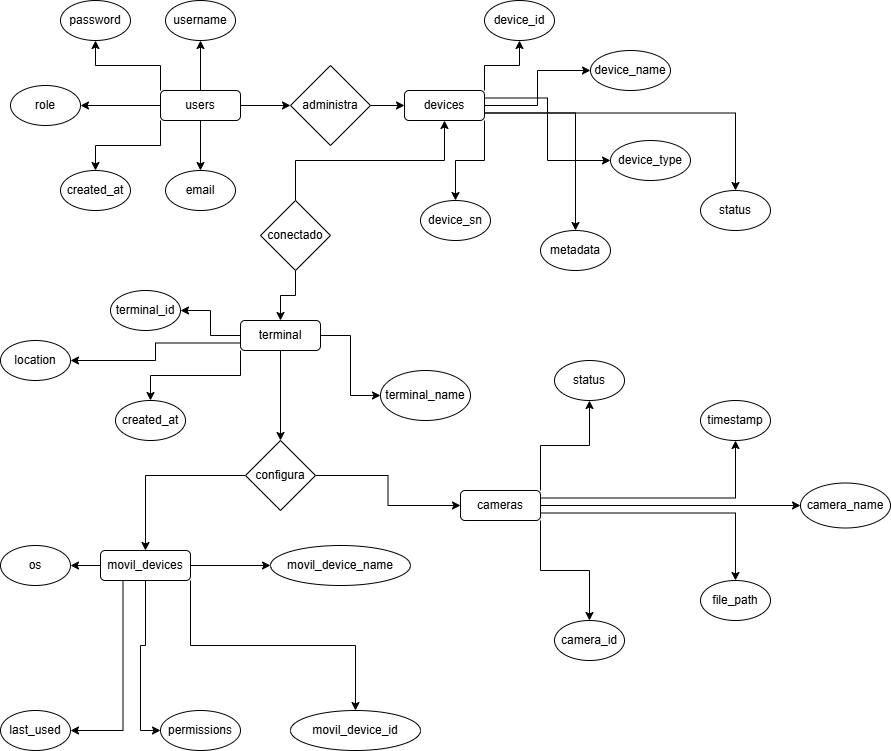

The diagram above was exported from draw.io. Its source (the exported page's mxGraphModel, read from the mxfile embedded in the PNG):
<mxGraphModel dx="1426" dy="783" grid="1" gridSize="10" guides="1" tooltips="1" connect="1" arrows="1" fold="1" page="1" pageScale="1" pageWidth="1169" pageHeight="827" math="0" shadow="0">
  <root>
    <mxCell id="0" />
    <mxCell id="1" parent="0" />
    <mxCell id="QcyP5z_Ch9aapaAGs-tU-14" style="edgeStyle=orthogonalEdgeStyle;rounded=0;orthogonalLoop=1;jettySize=auto;html=1;entryX=1;entryY=0.5;entryDx=0;entryDy=0;" parent="1" source="QcyP5z_Ch9aapaAGs-tU-3" target="QcyP5z_Ch9aapaAGs-tU-9" edge="1">
      <mxGeometry relative="1" as="geometry" />
    </mxCell>
    <mxCell id="QcyP5z_Ch9aapaAGs-tU-15" style="edgeStyle=orthogonalEdgeStyle;rounded=0;orthogonalLoop=1;jettySize=auto;html=1;exitX=0;exitY=0;exitDx=0;exitDy=0;entryX=0.5;entryY=1;entryDx=0;entryDy=0;" parent="1" source="QcyP5z_Ch9aapaAGs-tU-3" target="QcyP5z_Ch9aapaAGs-tU-10" edge="1">
      <mxGeometry relative="1" as="geometry" />
    </mxCell>
    <mxCell id="QcyP5z_Ch9aapaAGs-tU-16" style="edgeStyle=orthogonalEdgeStyle;rounded=0;orthogonalLoop=1;jettySize=auto;html=1;entryX=0.5;entryY=1;entryDx=0;entryDy=0;" parent="1" source="QcyP5z_Ch9aapaAGs-tU-3" target="QcyP5z_Ch9aapaAGs-tU-11" edge="1">
      <mxGeometry relative="1" as="geometry" />
    </mxCell>
    <mxCell id="QcyP5z_Ch9aapaAGs-tU-18" style="edgeStyle=orthogonalEdgeStyle;rounded=0;orthogonalLoop=1;jettySize=auto;html=1;entryX=0.5;entryY=0;entryDx=0;entryDy=0;" parent="1" source="QcyP5z_Ch9aapaAGs-tU-3" target="QcyP5z_Ch9aapaAGs-tU-12" edge="1">
      <mxGeometry relative="1" as="geometry" />
    </mxCell>
    <mxCell id="QcyP5z_Ch9aapaAGs-tU-19" style="edgeStyle=orthogonalEdgeStyle;rounded=0;orthogonalLoop=1;jettySize=auto;html=1;exitX=0;exitY=1;exitDx=0;exitDy=0;" parent="1" source="QcyP5z_Ch9aapaAGs-tU-3" target="QcyP5z_Ch9aapaAGs-tU-8" edge="1">
      <mxGeometry relative="1" as="geometry" />
    </mxCell>
    <mxCell id="QcyP5z_Ch9aapaAGs-tU-52" style="edgeStyle=orthogonalEdgeStyle;rounded=0;orthogonalLoop=1;jettySize=auto;html=1;exitX=1;exitY=0.5;exitDx=0;exitDy=0;entryX=0;entryY=0.5;entryDx=0;entryDy=0;" parent="1" source="QcyP5z_Ch9aapaAGs-tU-3" target="QcyP5z_Ch9aapaAGs-tU-51" edge="1">
      <mxGeometry relative="1" as="geometry" />
    </mxCell>
    <mxCell id="QcyP5z_Ch9aapaAGs-tU-3" value="users" style="rounded=1;whiteSpace=wrap;html=1;" parent="1" vertex="1">
      <mxGeometry x="170" y="140" width="80" height="30" as="geometry" />
    </mxCell>
    <mxCell id="QcyP5z_Ch9aapaAGs-tU-8" value="created_at" style="ellipse;whiteSpace=wrap;html=1;" parent="1" vertex="1">
      <mxGeometry x="70" y="220" width="70" height="40" as="geometry" />
    </mxCell>
    <mxCell id="QcyP5z_Ch9aapaAGs-tU-9" value="role" style="ellipse;whiteSpace=wrap;html=1;" parent="1" vertex="1">
      <mxGeometry x="20" y="135" width="70" height="40" as="geometry" />
    </mxCell>
    <mxCell id="QcyP5z_Ch9aapaAGs-tU-10" value="password" style="ellipse;whiteSpace=wrap;html=1;" parent="1" vertex="1">
      <mxGeometry x="70" y="50" width="70" height="40" as="geometry" />
    </mxCell>
    <mxCell id="QcyP5z_Ch9aapaAGs-tU-11" value="username" style="ellipse;whiteSpace=wrap;html=1;" parent="1" vertex="1">
      <mxGeometry x="175" y="50" width="70" height="40" as="geometry" />
    </mxCell>
    <mxCell id="QcyP5z_Ch9aapaAGs-tU-12" value="email" style="ellipse;whiteSpace=wrap;html=1;" parent="1" vertex="1">
      <mxGeometry x="175" y="220" width="70" height="40" as="geometry" />
    </mxCell>
    <mxCell id="QcyP5z_Ch9aapaAGs-tU-29" style="edgeStyle=orthogonalEdgeStyle;rounded=0;orthogonalLoop=1;jettySize=auto;html=1;exitX=1;exitY=0.25;exitDx=0;exitDy=0;entryX=0;entryY=0.5;entryDx=0;entryDy=0;" parent="1" source="QcyP5z_Ch9aapaAGs-tU-20" target="QcyP5z_Ch9aapaAGs-tU-24" edge="1">
      <mxGeometry relative="1" as="geometry" />
    </mxCell>
    <mxCell id="QcyP5z_Ch9aapaAGs-tU-31" style="edgeStyle=orthogonalEdgeStyle;rounded=0;orthogonalLoop=1;jettySize=auto;html=1;" parent="1" source="QcyP5z_Ch9aapaAGs-tU-20" target="QcyP5z_Ch9aapaAGs-tU-23" edge="1">
      <mxGeometry relative="1" as="geometry" />
    </mxCell>
    <mxCell id="QcyP5z_Ch9aapaAGs-tU-32" style="edgeStyle=orthogonalEdgeStyle;rounded=0;orthogonalLoop=1;jettySize=auto;html=1;exitX=1;exitY=0;exitDx=0;exitDy=0;entryX=0.5;entryY=1;entryDx=0;entryDy=0;" parent="1" source="QcyP5z_Ch9aapaAGs-tU-20" target="QcyP5z_Ch9aapaAGs-tU-22" edge="1">
      <mxGeometry relative="1" as="geometry" />
    </mxCell>
    <mxCell id="QcyP5z_Ch9aapaAGs-tU-34" style="edgeStyle=orthogonalEdgeStyle;rounded=0;orthogonalLoop=1;jettySize=auto;html=1;exitX=1;exitY=1;exitDx=0;exitDy=0;entryX=0.5;entryY=0;entryDx=0;entryDy=0;" parent="1" source="QcyP5z_Ch9aapaAGs-tU-20" target="QcyP5z_Ch9aapaAGs-tU-26" edge="1">
      <mxGeometry relative="1" as="geometry" />
    </mxCell>
    <mxCell id="QcyP5z_Ch9aapaAGs-tU-35" style="edgeStyle=orthogonalEdgeStyle;rounded=0;orthogonalLoop=1;jettySize=auto;html=1;exitX=1;exitY=0.75;exitDx=0;exitDy=0;entryX=0.5;entryY=0;entryDx=0;entryDy=0;" parent="1" source="QcyP5z_Ch9aapaAGs-tU-20" target="QcyP5z_Ch9aapaAGs-tU-25" edge="1">
      <mxGeometry relative="1" as="geometry" />
    </mxCell>
    <mxCell id="QcyP5z_Ch9aapaAGs-tU-38" style="edgeStyle=orthogonalEdgeStyle;rounded=0;orthogonalLoop=1;jettySize=auto;html=1;exitX=1;exitY=0.75;exitDx=0;exitDy=0;entryX=0.5;entryY=0;entryDx=0;entryDy=0;" parent="1" source="QcyP5z_Ch9aapaAGs-tU-20" target="QcyP5z_Ch9aapaAGs-tU-37" edge="1">
      <mxGeometry relative="1" as="geometry" />
    </mxCell>
    <mxCell id="QcyP5z_Ch9aapaAGs-tU-20" value="devices" style="rounded=1;whiteSpace=wrap;html=1;" parent="1" vertex="1">
      <mxGeometry x="414" y="140" width="80" height="30" as="geometry" />
    </mxCell>
    <mxCell id="QcyP5z_Ch9aapaAGs-tU-22" value="device_id" style="ellipse;whiteSpace=wrap;html=1;" parent="1" vertex="1">
      <mxGeometry x="494" y="50" width="70" height="40" as="geometry" />
    </mxCell>
    <mxCell id="QcyP5z_Ch9aapaAGs-tU-23" value="device_name" style="ellipse;whiteSpace=wrap;html=1;" parent="1" vertex="1">
      <mxGeometry x="600" y="100" width="80" height="40" as="geometry" />
    </mxCell>
    <mxCell id="QcyP5z_Ch9aapaAGs-tU-24" value="device_type" style="ellipse;whiteSpace=wrap;html=1;" parent="1" vertex="1">
      <mxGeometry x="620" y="190" width="80" height="40" as="geometry" />
    </mxCell>
    <mxCell id="QcyP5z_Ch9aapaAGs-tU-25" value="status" style="ellipse;whiteSpace=wrap;html=1;" parent="1" vertex="1">
      <mxGeometry x="710" y="240" width="70" height="40" as="geometry" />
    </mxCell>
    <mxCell id="QcyP5z_Ch9aapaAGs-tU-26" value="device_sn" style="ellipse;whiteSpace=wrap;html=1;" parent="1" vertex="1">
      <mxGeometry x="430" y="250" width="70" height="40" as="geometry" />
    </mxCell>
    <mxCell id="QcyP5z_Ch9aapaAGs-tU-37" value="metadata" style="ellipse;whiteSpace=wrap;html=1;" parent="1" vertex="1">
      <mxGeometry x="550" y="280" width="70" height="40" as="geometry" />
    </mxCell>
    <mxCell id="QcyP5z_Ch9aapaAGs-tU-46" style="edgeStyle=orthogonalEdgeStyle;rounded=0;orthogonalLoop=1;jettySize=auto;html=1;exitX=1;exitY=0.5;exitDx=0;exitDy=0;entryX=0;entryY=0.5;entryDx=0;entryDy=0;" parent="1" source="QcyP5z_Ch9aapaAGs-tU-40" target="QcyP5z_Ch9aapaAGs-tU-43" edge="1">
      <mxGeometry relative="1" as="geometry" />
    </mxCell>
    <mxCell id="QcyP5z_Ch9aapaAGs-tU-48" style="edgeStyle=orthogonalEdgeStyle;rounded=0;orthogonalLoop=1;jettySize=auto;html=1;exitX=0;exitY=0.5;exitDx=0;exitDy=0;entryX=1;entryY=0.5;entryDx=0;entryDy=0;" parent="1" source="QcyP5z_Ch9aapaAGs-tU-40" target="QcyP5z_Ch9aapaAGs-tU-42" edge="1">
      <mxGeometry relative="1" as="geometry" />
    </mxCell>
    <mxCell id="QcyP5z_Ch9aapaAGs-tU-49" style="edgeStyle=orthogonalEdgeStyle;rounded=0;orthogonalLoop=1;jettySize=auto;html=1;exitX=0;exitY=0.75;exitDx=0;exitDy=0;entryX=1;entryY=0.5;entryDx=0;entryDy=0;" parent="1" source="QcyP5z_Ch9aapaAGs-tU-40" target="QcyP5z_Ch9aapaAGs-tU-45" edge="1">
      <mxGeometry relative="1" as="geometry" />
    </mxCell>
    <mxCell id="QcyP5z_Ch9aapaAGs-tU-50" style="edgeStyle=orthogonalEdgeStyle;rounded=0;orthogonalLoop=1;jettySize=auto;html=1;exitX=0;exitY=1;exitDx=0;exitDy=0;entryX=0.5;entryY=0;entryDx=0;entryDy=0;" parent="1" source="QcyP5z_Ch9aapaAGs-tU-40" target="QcyP5z_Ch9aapaAGs-tU-44" edge="1">
      <mxGeometry relative="1" as="geometry" />
    </mxCell>
    <mxCell id="QcyP5z_Ch9aapaAGs-tU-60" style="edgeStyle=orthogonalEdgeStyle;rounded=0;orthogonalLoop=1;jettySize=auto;html=1;exitX=0.5;exitY=1;exitDx=0;exitDy=0;entryX=0.5;entryY=0;entryDx=0;entryDy=0;" parent="1" source="QcyP5z_Ch9aapaAGs-tU-40" target="QcyP5z_Ch9aapaAGs-tU-58" edge="1">
      <mxGeometry relative="1" as="geometry" />
    </mxCell>
    <mxCell id="QcyP5z_Ch9aapaAGs-tU-40" value="terminal" style="rounded=1;whiteSpace=wrap;html=1;" parent="1" vertex="1">
      <mxGeometry x="250" y="370" width="80" height="30" as="geometry" />
    </mxCell>
    <mxCell id="QcyP5z_Ch9aapaAGs-tU-42" value="terminal_id" style="ellipse;whiteSpace=wrap;html=1;" parent="1" vertex="1">
      <mxGeometry x="120" y="340" width="70" height="40" as="geometry" />
    </mxCell>
    <mxCell id="QcyP5z_Ch9aapaAGs-tU-43" value="terminal_name" style="ellipse;whiteSpace=wrap;html=1;" parent="1" vertex="1">
      <mxGeometry x="390" y="420" width="90" height="50" as="geometry" />
    </mxCell>
    <mxCell id="QcyP5z_Ch9aapaAGs-tU-44" value="created_at" style="ellipse;whiteSpace=wrap;html=1;" parent="1" vertex="1">
      <mxGeometry x="125" y="450" width="70" height="40" as="geometry" />
    </mxCell>
    <mxCell id="QcyP5z_Ch9aapaAGs-tU-45" value="location" style="ellipse;whiteSpace=wrap;html=1;" parent="1" vertex="1">
      <mxGeometry x="10" y="390" width="70" height="40" as="geometry" />
    </mxCell>
    <mxCell id="QcyP5z_Ch9aapaAGs-tU-53" style="edgeStyle=orthogonalEdgeStyle;rounded=0;orthogonalLoop=1;jettySize=auto;html=1;exitX=1;exitY=0.5;exitDx=0;exitDy=0;entryX=0;entryY=0.5;entryDx=0;entryDy=0;" parent="1" source="QcyP5z_Ch9aapaAGs-tU-51" target="QcyP5z_Ch9aapaAGs-tU-20" edge="1">
      <mxGeometry relative="1" as="geometry" />
    </mxCell>
    <mxCell id="QcyP5z_Ch9aapaAGs-tU-51" value="administra" style="rhombus;whiteSpace=wrap;html=1;" parent="1" vertex="1">
      <mxGeometry x="300" y="115" width="80" height="80" as="geometry" />
    </mxCell>
    <mxCell id="QcyP5z_Ch9aapaAGs-tU-56" style="edgeStyle=orthogonalEdgeStyle;rounded=0;orthogonalLoop=1;jettySize=auto;html=1;exitX=0.5;exitY=0;exitDx=0;exitDy=0;entryX=0.5;entryY=1;entryDx=0;entryDy=0;" parent="1" source="QcyP5z_Ch9aapaAGs-tU-55" target="QcyP5z_Ch9aapaAGs-tU-20" edge="1">
      <mxGeometry relative="1" as="geometry" />
    </mxCell>
    <mxCell id="QcyP5z_Ch9aapaAGs-tU-57" style="edgeStyle=orthogonalEdgeStyle;rounded=0;orthogonalLoop=1;jettySize=auto;html=1;exitX=0.5;exitY=1;exitDx=0;exitDy=0;entryX=0.5;entryY=0;entryDx=0;entryDy=0;" parent="1" source="QcyP5z_Ch9aapaAGs-tU-55" target="QcyP5z_Ch9aapaAGs-tU-40" edge="1">
      <mxGeometry relative="1" as="geometry" />
    </mxCell>
    <mxCell id="QcyP5z_Ch9aapaAGs-tU-55" value="conectado" style="rhombus;whiteSpace=wrap;html=1;" parent="1" vertex="1">
      <mxGeometry x="270" y="250" width="70" height="70" as="geometry" />
    </mxCell>
    <mxCell id="QcyP5z_Ch9aapaAGs-tU-73" style="edgeStyle=orthogonalEdgeStyle;rounded=0;orthogonalLoop=1;jettySize=auto;html=1;exitX=1;exitY=0.5;exitDx=0;exitDy=0;entryX=0;entryY=0.5;entryDx=0;entryDy=0;" parent="1" source="QcyP5z_Ch9aapaAGs-tU-58" target="QcyP5z_Ch9aapaAGs-tU-61" edge="1">
      <mxGeometry relative="1" as="geometry" />
    </mxCell>
    <mxCell id="QcyP5z_Ch9aapaAGs-tU-76" style="edgeStyle=orthogonalEdgeStyle;rounded=0;orthogonalLoop=1;jettySize=auto;html=1;exitX=0;exitY=0.5;exitDx=0;exitDy=0;entryX=0.5;entryY=0;entryDx=0;entryDy=0;" parent="1" source="QcyP5z_Ch9aapaAGs-tU-58" target="QcyP5z_Ch9aapaAGs-tU-75" edge="1">
      <mxGeometry relative="1" as="geometry" />
    </mxCell>
    <mxCell id="QcyP5z_Ch9aapaAGs-tU-58" value="configura" style="rhombus;whiteSpace=wrap;html=1;" parent="1" vertex="1">
      <mxGeometry x="255" y="490" width="70" height="70" as="geometry" />
    </mxCell>
    <mxCell id="QcyP5z_Ch9aapaAGs-tU-67" style="edgeStyle=orthogonalEdgeStyle;rounded=0;orthogonalLoop=1;jettySize=auto;html=1;exitX=1;exitY=1;exitDx=0;exitDy=0;entryX=0.5;entryY=0;entryDx=0;entryDy=0;" parent="1" source="QcyP5z_Ch9aapaAGs-tU-61" target="QcyP5z_Ch9aapaAGs-tU-65" edge="1">
      <mxGeometry relative="1" as="geometry" />
    </mxCell>
    <mxCell id="QcyP5z_Ch9aapaAGs-tU-68" style="edgeStyle=orthogonalEdgeStyle;rounded=0;orthogonalLoop=1;jettySize=auto;html=1;exitX=1;exitY=0.75;exitDx=0;exitDy=0;entryX=0.5;entryY=0;entryDx=0;entryDy=0;" parent="1" source="QcyP5z_Ch9aapaAGs-tU-61" target="QcyP5z_Ch9aapaAGs-tU-66" edge="1">
      <mxGeometry relative="1" as="geometry" />
    </mxCell>
    <mxCell id="QcyP5z_Ch9aapaAGs-tU-69" style="edgeStyle=orthogonalEdgeStyle;rounded=0;orthogonalLoop=1;jettySize=auto;html=1;exitX=1;exitY=0.5;exitDx=0;exitDy=0;entryX=0;entryY=0.5;entryDx=0;entryDy=0;" parent="1" source="QcyP5z_Ch9aapaAGs-tU-61" target="QcyP5z_Ch9aapaAGs-tU-63" edge="1">
      <mxGeometry relative="1" as="geometry" />
    </mxCell>
    <mxCell id="QcyP5z_Ch9aapaAGs-tU-70" style="edgeStyle=orthogonalEdgeStyle;rounded=0;orthogonalLoop=1;jettySize=auto;html=1;exitX=1;exitY=0.25;exitDx=0;exitDy=0;entryX=0.5;entryY=1;entryDx=0;entryDy=0;" parent="1" source="QcyP5z_Ch9aapaAGs-tU-61" target="QcyP5z_Ch9aapaAGs-tU-64" edge="1">
      <mxGeometry relative="1" as="geometry" />
    </mxCell>
    <mxCell id="QcyP5z_Ch9aapaAGs-tU-71" style="edgeStyle=orthogonalEdgeStyle;rounded=0;orthogonalLoop=1;jettySize=auto;html=1;exitX=1;exitY=0;exitDx=0;exitDy=0;entryX=0.5;entryY=1;entryDx=0;entryDy=0;" parent="1" source="QcyP5z_Ch9aapaAGs-tU-61" target="QcyP5z_Ch9aapaAGs-tU-62" edge="1">
      <mxGeometry relative="1" as="geometry" />
    </mxCell>
    <mxCell id="QcyP5z_Ch9aapaAGs-tU-61" value="cameras" style="rounded=1;whiteSpace=wrap;html=1;" parent="1" vertex="1">
      <mxGeometry x="470" y="540" width="80" height="30" as="geometry" />
    </mxCell>
    <mxCell id="QcyP5z_Ch9aapaAGs-tU-62" value="status" style="ellipse;whiteSpace=wrap;html=1;" parent="1" vertex="1">
      <mxGeometry x="564" y="410" width="70" height="40" as="geometry" />
    </mxCell>
    <mxCell id="QcyP5z_Ch9aapaAGs-tU-63" value="camera_name" style="ellipse;whiteSpace=wrap;html=1;" parent="1" vertex="1">
      <mxGeometry x="810" y="532.5" width="90" height="45" as="geometry" />
    </mxCell>
    <mxCell id="QcyP5z_Ch9aapaAGs-tU-64" value="timestamp" style="ellipse;whiteSpace=wrap;html=1;" parent="1" vertex="1">
      <mxGeometry x="710" y="450" width="70" height="40" as="geometry" />
    </mxCell>
    <mxCell id="QcyP5z_Ch9aapaAGs-tU-65" value="camera_id" style="ellipse;whiteSpace=wrap;html=1;" parent="1" vertex="1">
      <mxGeometry x="564" y="670" width="70" height="40" as="geometry" />
    </mxCell>
    <mxCell id="QcyP5z_Ch9aapaAGs-tU-66" value="file_path" style="ellipse;whiteSpace=wrap;html=1;" parent="1" vertex="1">
      <mxGeometry x="710" y="630" width="70" height="40" as="geometry" />
    </mxCell>
    <mxCell id="QcyP5z_Ch9aapaAGs-tU-139" style="edgeStyle=orthogonalEdgeStyle;rounded=0;orthogonalLoop=1;jettySize=auto;html=1;exitX=0;exitY=0.5;exitDx=0;exitDy=0;" parent="1" source="QcyP5z_Ch9aapaAGs-tU-75" target="QcyP5z_Ch9aapaAGs-tU-77" edge="1">
      <mxGeometry relative="1" as="geometry" />
    </mxCell>
    <mxCell id="QcyP5z_Ch9aapaAGs-tU-140" style="edgeStyle=orthogonalEdgeStyle;rounded=0;orthogonalLoop=1;jettySize=auto;html=1;exitX=1;exitY=0.5;exitDx=0;exitDy=0;entryX=0;entryY=0.5;entryDx=0;entryDy=0;" parent="1" source="QcyP5z_Ch9aapaAGs-tU-75" target="QcyP5z_Ch9aapaAGs-tU-138" edge="1">
      <mxGeometry relative="1" as="geometry" />
    </mxCell>
    <mxCell id="QcyP5z_Ch9aapaAGs-tU-141" style="edgeStyle=orthogonalEdgeStyle;rounded=0;orthogonalLoop=1;jettySize=auto;html=1;exitX=1;exitY=1;exitDx=0;exitDy=0;entryX=0.5;entryY=0;entryDx=0;entryDy=0;" parent="1" source="QcyP5z_Ch9aapaAGs-tU-75" target="QcyP5z_Ch9aapaAGs-tU-136" edge="1">
      <mxGeometry relative="1" as="geometry" />
    </mxCell>
    <mxCell id="QcyP5z_Ch9aapaAGs-tU-142" style="edgeStyle=orthogonalEdgeStyle;rounded=0;orthogonalLoop=1;jettySize=auto;html=1;exitX=0.5;exitY=1;exitDx=0;exitDy=0;entryX=0;entryY=0.5;entryDx=0;entryDy=0;" parent="1" source="QcyP5z_Ch9aapaAGs-tU-75" target="QcyP5z_Ch9aapaAGs-tU-137" edge="1">
      <mxGeometry relative="1" as="geometry" />
    </mxCell>
    <mxCell id="QcyP5z_Ch9aapaAGs-tU-143" style="edgeStyle=orthogonalEdgeStyle;rounded=0;orthogonalLoop=1;jettySize=auto;html=1;exitX=0.25;exitY=1;exitDx=0;exitDy=0;entryX=1;entryY=0.5;entryDx=0;entryDy=0;" parent="1" source="QcyP5z_Ch9aapaAGs-tU-75" target="QcyP5z_Ch9aapaAGs-tU-78" edge="1">
      <mxGeometry relative="1" as="geometry" />
    </mxCell>
    <mxCell id="QcyP5z_Ch9aapaAGs-tU-75" value="movil_devices" style="rounded=1;whiteSpace=wrap;html=1;" parent="1" vertex="1">
      <mxGeometry x="110" y="600" width="90" height="30" as="geometry" />
    </mxCell>
    <mxCell id="QcyP5z_Ch9aapaAGs-tU-77" value="os" style="ellipse;whiteSpace=wrap;html=1;" parent="1" vertex="1">
      <mxGeometry x="10" y="595" width="70" height="40" as="geometry" />
    </mxCell>
    <mxCell id="QcyP5z_Ch9aapaAGs-tU-78" value="last_used" style="ellipse;whiteSpace=wrap;html=1;" parent="1" vertex="1">
      <mxGeometry x="10" y="760" width="70" height="40" as="geometry" />
    </mxCell>
    <mxCell id="QcyP5z_Ch9aapaAGs-tU-136" value="movil_device_id" style="ellipse;whiteSpace=wrap;html=1;" parent="1" vertex="1">
      <mxGeometry x="300" y="760" width="130" height="40" as="geometry" />
    </mxCell>
    <mxCell id="QcyP5z_Ch9aapaAGs-tU-137" value="permissions" style="ellipse;whiteSpace=wrap;html=1;" parent="1" vertex="1">
      <mxGeometry x="170" y="760" width="80" height="40" as="geometry" />
    </mxCell>
    <mxCell id="QcyP5z_Ch9aapaAGs-tU-138" value="movil_device_name" style="ellipse;whiteSpace=wrap;html=1;" parent="1" vertex="1">
      <mxGeometry x="280" y="595" width="140" height="40" as="geometry" />
    </mxCell>
  </root>
</mxGraphModel>